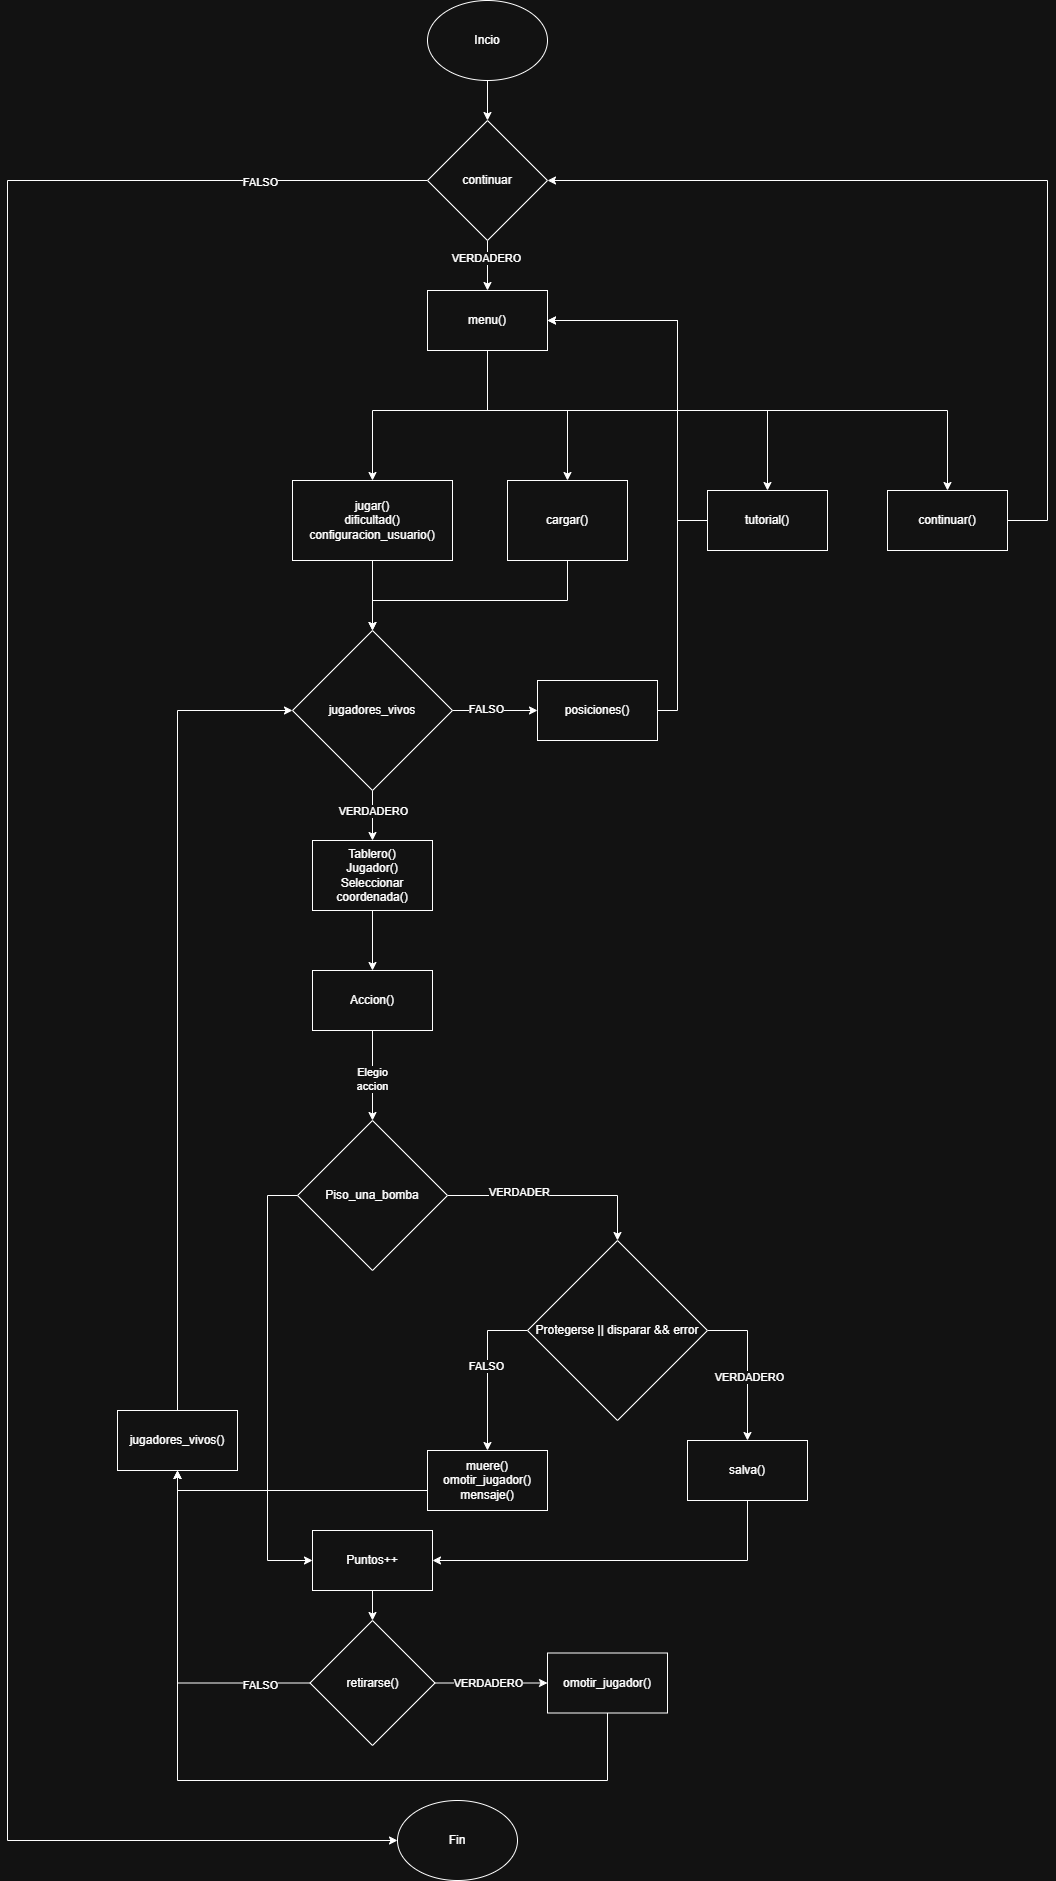

The diagram above was exported from draw.io. Its source (the exported page's mxGraphModel, read from the mxfile embedded in the PNG):
<mxGraphModel dx="1426" dy="889" grid="1" gridSize="10" guides="1" tooltips="1" connect="1" arrows="1" fold="1" page="1" pageScale="1" pageWidth="1200" pageHeight="1920" math="0" shadow="0">
  <root>
    <mxCell id="0" />
    <mxCell id="1" parent="0" />
    <mxCell id="LOlLSL0gLhxZO-yCiaz8-42" style="edgeStyle=orthogonalEdgeStyle;rounded=0;orthogonalLoop=1;jettySize=auto;html=1;" parent="1" source="LOlLSL0gLhxZO-yCiaz8-1" target="LOlLSL0gLhxZO-yCiaz8-4" edge="1">
      <mxGeometry relative="1" as="geometry">
        <Array as="points">
          <mxPoint x="600" y="430" />
          <mxPoint x="485" y="430" />
        </Array>
      </mxGeometry>
    </mxCell>
    <mxCell id="LOlLSL0gLhxZO-yCiaz8-43" style="edgeStyle=orthogonalEdgeStyle;rounded=0;orthogonalLoop=1;jettySize=auto;html=1;entryX=0.5;entryY=0;entryDx=0;entryDy=0;" parent="1" source="LOlLSL0gLhxZO-yCiaz8-1" target="LOlLSL0gLhxZO-yCiaz8-34" edge="1">
      <mxGeometry relative="1" as="geometry">
        <Array as="points">
          <mxPoint x="600" y="430" />
          <mxPoint x="680" y="430" />
        </Array>
      </mxGeometry>
    </mxCell>
    <mxCell id="LOlLSL0gLhxZO-yCiaz8-45" style="edgeStyle=orthogonalEdgeStyle;rounded=0;orthogonalLoop=1;jettySize=auto;html=1;entryX=0.5;entryY=0;entryDx=0;entryDy=0;" parent="1" source="LOlLSL0gLhxZO-yCiaz8-1" target="LOlLSL0gLhxZO-yCiaz8-35" edge="1">
      <mxGeometry relative="1" as="geometry">
        <Array as="points">
          <mxPoint x="600" y="430" />
          <mxPoint x="880" y="430" />
        </Array>
      </mxGeometry>
    </mxCell>
    <mxCell id="LOlLSL0gLhxZO-yCiaz8-46" style="edgeStyle=orthogonalEdgeStyle;rounded=0;orthogonalLoop=1;jettySize=auto;html=1;entryX=0.5;entryY=0;entryDx=0;entryDy=0;" parent="1" source="LOlLSL0gLhxZO-yCiaz8-1" target="LOlLSL0gLhxZO-yCiaz8-37" edge="1">
      <mxGeometry relative="1" as="geometry">
        <Array as="points">
          <mxPoint x="600" y="430" />
          <mxPoint x="1060" y="430" />
        </Array>
      </mxGeometry>
    </mxCell>
    <mxCell id="LOlLSL0gLhxZO-yCiaz8-1" value="menu()" style="rounded=0;whiteSpace=wrap;html=1;" parent="1" vertex="1">
      <mxGeometry x="540" y="310" width="120" height="60" as="geometry" />
    </mxCell>
    <mxCell id="LOlLSL0gLhxZO-yCiaz8-49" style="edgeStyle=orthogonalEdgeStyle;rounded=0;orthogonalLoop=1;jettySize=auto;html=1;entryX=0.5;entryY=0;entryDx=0;entryDy=0;" parent="1" source="LOlLSL0gLhxZO-yCiaz8-2" target="LOlLSL0gLhxZO-yCiaz8-47" edge="1">
      <mxGeometry relative="1" as="geometry" />
    </mxCell>
    <mxCell id="LOlLSL0gLhxZO-yCiaz8-2" value="Incio" style="ellipse;whiteSpace=wrap;html=1;" parent="1" vertex="1">
      <mxGeometry x="540" y="20" width="120" height="80" as="geometry" />
    </mxCell>
    <mxCell id="LOlLSL0gLhxZO-yCiaz8-41" style="edgeStyle=orthogonalEdgeStyle;rounded=0;orthogonalLoop=1;jettySize=auto;html=1;entryX=0.5;entryY=0;entryDx=0;entryDy=0;" parent="1" source="LOlLSL0gLhxZO-yCiaz8-4" target="LOlLSL0gLhxZO-yCiaz8-6" edge="1">
      <mxGeometry relative="1" as="geometry" />
    </mxCell>
    <mxCell id="LOlLSL0gLhxZO-yCiaz8-4" value="&lt;div&gt;jugar()&lt;/div&gt;&lt;div&gt;dificultad()&lt;/div&gt;configuracion_usuario()" style="rounded=0;whiteSpace=wrap;html=1;" parent="1" vertex="1">
      <mxGeometry x="405" y="500" width="160" height="80" as="geometry" />
    </mxCell>
    <mxCell id="LOlLSL0gLhxZO-yCiaz8-38" value="" style="edgeStyle=orthogonalEdgeStyle;rounded=0;orthogonalLoop=1;jettySize=auto;html=1;" parent="1" source="LOlLSL0gLhxZO-yCiaz8-6" target="LOlLSL0gLhxZO-yCiaz8-31" edge="1">
      <mxGeometry relative="1" as="geometry" />
    </mxCell>
    <mxCell id="LOlLSL0gLhxZO-yCiaz8-54" value="FALSO" style="edgeLabel;html=1;align=center;verticalAlign=middle;resizable=0;points=[];" parent="LOlLSL0gLhxZO-yCiaz8-38" vertex="1" connectable="0">
      <mxGeometry x="-0.2235" y="2" relative="1" as="geometry">
        <mxPoint as="offset" />
      </mxGeometry>
    </mxCell>
    <mxCell id="LOlLSL0gLhxZO-yCiaz8-39" value="" style="edgeStyle=orthogonalEdgeStyle;rounded=0;orthogonalLoop=1;jettySize=auto;html=1;" parent="1" source="LOlLSL0gLhxZO-yCiaz8-6" target="LOlLSL0gLhxZO-yCiaz8-8" edge="1">
      <mxGeometry relative="1" as="geometry" />
    </mxCell>
    <mxCell id="LOlLSL0gLhxZO-yCiaz8-74" value="VERDADERO" style="edgeLabel;html=1;align=center;verticalAlign=middle;resizable=0;points=[];" parent="LOlLSL0gLhxZO-yCiaz8-39" vertex="1" connectable="0">
      <mxGeometry x="-0.2" relative="1" as="geometry">
        <mxPoint as="offset" />
      </mxGeometry>
    </mxCell>
    <mxCell id="LOlLSL0gLhxZO-yCiaz8-6" value="jugadores_vivos" style="rhombus;whiteSpace=wrap;html=1;" parent="1" vertex="1">
      <mxGeometry x="405" y="650" width="160" height="160" as="geometry" />
    </mxCell>
    <mxCell id="LOlLSL0gLhxZO-yCiaz8-30" style="edgeStyle=orthogonalEdgeStyle;rounded=0;orthogonalLoop=1;jettySize=auto;html=1;entryX=0.5;entryY=0;entryDx=0;entryDy=0;" parent="1" source="LOlLSL0gLhxZO-yCiaz8-8" target="LOlLSL0gLhxZO-yCiaz8-9" edge="1">
      <mxGeometry relative="1" as="geometry" />
    </mxCell>
    <mxCell id="LOlLSL0gLhxZO-yCiaz8-8" value="&lt;div&gt;Tablero()&lt;/div&gt;&lt;div&gt;Jugador()&lt;/div&gt;Seleccionar coordenada()" style="rounded=0;whiteSpace=wrap;html=1;" parent="1" vertex="1">
      <mxGeometry x="425" y="860" width="120" height="70" as="geometry" />
    </mxCell>
    <mxCell id="LOlLSL0gLhxZO-yCiaz8-24" style="edgeStyle=orthogonalEdgeStyle;rounded=0;orthogonalLoop=1;jettySize=auto;html=1;entryX=0.5;entryY=0;entryDx=0;entryDy=0;" parent="1" source="LOlLSL0gLhxZO-yCiaz8-9" target="LOlLSL0gLhxZO-yCiaz8-10" edge="1">
      <mxGeometry relative="1" as="geometry" />
    </mxCell>
    <mxCell id="LOlLSL0gLhxZO-yCiaz8-25" value="Elegio&lt;div&gt;accion&lt;/div&gt;" style="edgeLabel;html=1;align=center;verticalAlign=middle;resizable=0;points=[];" parent="LOlLSL0gLhxZO-yCiaz8-24" vertex="1" connectable="0">
      <mxGeometry x="0.0667" y="-1" relative="1" as="geometry">
        <mxPoint as="offset" />
      </mxGeometry>
    </mxCell>
    <mxCell id="LOlLSL0gLhxZO-yCiaz8-9" value="Accion()" style="rounded=0;whiteSpace=wrap;html=1;" parent="1" vertex="1">
      <mxGeometry x="425" y="990" width="120" height="60" as="geometry" />
    </mxCell>
    <mxCell id="LOlLSL0gLhxZO-yCiaz8-13" style="edgeStyle=orthogonalEdgeStyle;rounded=0;orthogonalLoop=1;jettySize=auto;html=1;entryX=0.5;entryY=0;entryDx=0;entryDy=0;" parent="1" source="LOlLSL0gLhxZO-yCiaz8-10" target="LOlLSL0gLhxZO-yCiaz8-12" edge="1">
      <mxGeometry relative="1" as="geometry" />
    </mxCell>
    <mxCell id="LOlLSL0gLhxZO-yCiaz8-75" value="VERDADER" style="edgeLabel;html=1;align=center;verticalAlign=middle;resizable=0;points=[];" parent="LOlLSL0gLhxZO-yCiaz8-13" vertex="1" connectable="0">
      <mxGeometry x="-0.3395" y="4" relative="1" as="geometry">
        <mxPoint as="offset" />
      </mxGeometry>
    </mxCell>
    <mxCell id="LOlLSL0gLhxZO-yCiaz8-20" style="edgeStyle=orthogonalEdgeStyle;rounded=0;orthogonalLoop=1;jettySize=auto;html=1;entryX=0;entryY=0.5;entryDx=0;entryDy=0;" parent="1" source="LOlLSL0gLhxZO-yCiaz8-10" target="LOlLSL0gLhxZO-yCiaz8-19" edge="1">
      <mxGeometry relative="1" as="geometry">
        <Array as="points">
          <mxPoint x="380" y="1215" />
          <mxPoint x="380" y="1580" />
        </Array>
      </mxGeometry>
    </mxCell>
    <mxCell id="LOlLSL0gLhxZO-yCiaz8-10" value="Piso_una_bomba" style="rhombus;whiteSpace=wrap;html=1;" parent="1" vertex="1">
      <mxGeometry x="410" y="1140" width="150" height="150" as="geometry" />
    </mxCell>
    <mxCell id="LOlLSL0gLhxZO-yCiaz8-17" style="edgeStyle=orthogonalEdgeStyle;rounded=0;orthogonalLoop=1;jettySize=auto;html=1;entryX=0.5;entryY=0;entryDx=0;entryDy=0;" parent="1" source="LOlLSL0gLhxZO-yCiaz8-12" target="LOlLSL0gLhxZO-yCiaz8-15" edge="1">
      <mxGeometry relative="1" as="geometry">
        <Array as="points">
          <mxPoint x="600" y="1350" />
        </Array>
      </mxGeometry>
    </mxCell>
    <mxCell id="LOlLSL0gLhxZO-yCiaz8-77" value="FALSO" style="edgeLabel;html=1;align=center;verticalAlign=middle;resizable=0;points=[];" parent="LOlLSL0gLhxZO-yCiaz8-17" vertex="1" connectable="0">
      <mxGeometry x="-0.0625" y="-2" relative="1" as="geometry">
        <mxPoint as="offset" />
      </mxGeometry>
    </mxCell>
    <mxCell id="LOlLSL0gLhxZO-yCiaz8-18" style="edgeStyle=orthogonalEdgeStyle;rounded=0;orthogonalLoop=1;jettySize=auto;html=1;entryX=0.5;entryY=0;entryDx=0;entryDy=0;" parent="1" source="LOlLSL0gLhxZO-yCiaz8-12" target="LOlLSL0gLhxZO-yCiaz8-14" edge="1">
      <mxGeometry relative="1" as="geometry">
        <Array as="points">
          <mxPoint x="860" y="1350" />
        </Array>
      </mxGeometry>
    </mxCell>
    <mxCell id="LOlLSL0gLhxZO-yCiaz8-76" value="VERDADERO" style="edgeLabel;html=1;align=center;verticalAlign=middle;resizable=0;points=[];" parent="LOlLSL0gLhxZO-yCiaz8-18" vertex="1" connectable="0">
      <mxGeometry x="0.1412" y="1" relative="1" as="geometry">
        <mxPoint as="offset" />
      </mxGeometry>
    </mxCell>
    <mxCell id="LOlLSL0gLhxZO-yCiaz8-12" value="Protegerse || disparar &amp;amp;&amp;amp; error" style="rhombus;whiteSpace=wrap;html=1;" parent="1" vertex="1">
      <mxGeometry x="640" y="1260" width="180" height="180" as="geometry" />
    </mxCell>
    <mxCell id="LOlLSL0gLhxZO-yCiaz8-21" style="edgeStyle=orthogonalEdgeStyle;rounded=0;orthogonalLoop=1;jettySize=auto;html=1;entryX=1;entryY=0.5;entryDx=0;entryDy=0;" parent="1" source="LOlLSL0gLhxZO-yCiaz8-14" target="LOlLSL0gLhxZO-yCiaz8-19" edge="1">
      <mxGeometry relative="1" as="geometry">
        <Array as="points">
          <mxPoint x="860" y="1580" />
        </Array>
      </mxGeometry>
    </mxCell>
    <mxCell id="LOlLSL0gLhxZO-yCiaz8-14" value="salva()" style="rounded=0;whiteSpace=wrap;html=1;" parent="1" vertex="1">
      <mxGeometry x="800" y="1460" width="120" height="60" as="geometry" />
    </mxCell>
    <mxCell id="LOlLSL0gLhxZO-yCiaz8-69" style="edgeStyle=orthogonalEdgeStyle;rounded=0;orthogonalLoop=1;jettySize=auto;html=1;entryX=0.5;entryY=1;entryDx=0;entryDy=0;" parent="1" source="LOlLSL0gLhxZO-yCiaz8-15" target="LOlLSL0gLhxZO-yCiaz8-66" edge="1">
      <mxGeometry relative="1" as="geometry">
        <Array as="points">
          <mxPoint x="290" y="1510" />
        </Array>
      </mxGeometry>
    </mxCell>
    <mxCell id="LOlLSL0gLhxZO-yCiaz8-15" value="muere()&lt;div&gt;omotir_jugador()&lt;/div&gt;&lt;div&gt;mensaje()&lt;/div&gt;" style="rounded=0;whiteSpace=wrap;html=1;" parent="1" vertex="1">
      <mxGeometry x="540" y="1470" width="120" height="60" as="geometry" />
    </mxCell>
    <mxCell id="LOlLSL0gLhxZO-yCiaz8-62" style="edgeStyle=orthogonalEdgeStyle;rounded=0;orthogonalLoop=1;jettySize=auto;html=1;entryX=0.5;entryY=0;entryDx=0;entryDy=0;" parent="1" source="LOlLSL0gLhxZO-yCiaz8-19" target="LOlLSL0gLhxZO-yCiaz8-55" edge="1">
      <mxGeometry relative="1" as="geometry" />
    </mxCell>
    <mxCell id="LOlLSL0gLhxZO-yCiaz8-19" value="Puntos++" style="rounded=0;whiteSpace=wrap;html=1;" parent="1" vertex="1">
      <mxGeometry x="425" y="1550" width="120" height="60" as="geometry" />
    </mxCell>
    <mxCell id="LOlLSL0gLhxZO-yCiaz8-53" style="edgeStyle=orthogonalEdgeStyle;rounded=0;orthogonalLoop=1;jettySize=auto;html=1;entryX=1;entryY=0.5;entryDx=0;entryDy=0;" parent="1" source="LOlLSL0gLhxZO-yCiaz8-31" target="LOlLSL0gLhxZO-yCiaz8-1" edge="1">
      <mxGeometry relative="1" as="geometry">
        <Array as="points">
          <mxPoint x="790" y="340" />
        </Array>
      </mxGeometry>
    </mxCell>
    <mxCell id="LOlLSL0gLhxZO-yCiaz8-31" value="posiciones()" style="rounded=0;whiteSpace=wrap;html=1;" parent="1" vertex="1">
      <mxGeometry x="650" y="700" width="120" height="60" as="geometry" />
    </mxCell>
    <mxCell id="LOlLSL0gLhxZO-yCiaz8-44" style="edgeStyle=orthogonalEdgeStyle;rounded=0;orthogonalLoop=1;jettySize=auto;html=1;entryX=0.5;entryY=0;entryDx=0;entryDy=0;" parent="1" source="LOlLSL0gLhxZO-yCiaz8-34" target="LOlLSL0gLhxZO-yCiaz8-6" edge="1">
      <mxGeometry relative="1" as="geometry">
        <Array as="points">
          <mxPoint x="680" y="620" />
          <mxPoint x="485" y="620" />
        </Array>
      </mxGeometry>
    </mxCell>
    <mxCell id="LOlLSL0gLhxZO-yCiaz8-34" value="cargar()" style="rounded=0;whiteSpace=wrap;html=1;" parent="1" vertex="1">
      <mxGeometry x="620" y="500" width="120" height="80" as="geometry" />
    </mxCell>
    <mxCell id="LOlLSL0gLhxZO-yCiaz8-52" style="edgeStyle=orthogonalEdgeStyle;rounded=0;orthogonalLoop=1;jettySize=auto;html=1;entryX=1;entryY=0.5;entryDx=0;entryDy=0;" parent="1" source="LOlLSL0gLhxZO-yCiaz8-35" target="LOlLSL0gLhxZO-yCiaz8-1" edge="1">
      <mxGeometry relative="1" as="geometry">
        <Array as="points">
          <mxPoint x="790" y="540" />
          <mxPoint x="790" y="340" />
        </Array>
      </mxGeometry>
    </mxCell>
    <mxCell id="LOlLSL0gLhxZO-yCiaz8-35" value="tutorial()" style="rounded=0;whiteSpace=wrap;html=1;" parent="1" vertex="1">
      <mxGeometry x="820" y="510" width="120" height="60" as="geometry" />
    </mxCell>
    <mxCell id="LOlLSL0gLhxZO-yCiaz8-50" style="edgeStyle=orthogonalEdgeStyle;rounded=0;orthogonalLoop=1;jettySize=auto;html=1;entryX=1;entryY=0.5;entryDx=0;entryDy=0;" parent="1" source="LOlLSL0gLhxZO-yCiaz8-37" target="LOlLSL0gLhxZO-yCiaz8-47" edge="1">
      <mxGeometry relative="1" as="geometry">
        <Array as="points">
          <mxPoint x="1160" y="540" />
          <mxPoint x="1160" y="200" />
        </Array>
      </mxGeometry>
    </mxCell>
    <mxCell id="LOlLSL0gLhxZO-yCiaz8-37" value="continuar()" style="rounded=0;whiteSpace=wrap;html=1;" parent="1" vertex="1">
      <mxGeometry x="1000" y="510" width="120" height="60" as="geometry" />
    </mxCell>
    <mxCell id="LOlLSL0gLhxZO-yCiaz8-48" style="edgeStyle=orthogonalEdgeStyle;rounded=0;orthogonalLoop=1;jettySize=auto;html=1;entryX=0.5;entryY=0;entryDx=0;entryDy=0;" parent="1" source="LOlLSL0gLhxZO-yCiaz8-47" target="LOlLSL0gLhxZO-yCiaz8-1" edge="1">
      <mxGeometry relative="1" as="geometry" />
    </mxCell>
    <mxCell id="LOlLSL0gLhxZO-yCiaz8-51" value="VERDADERO" style="edgeLabel;html=1;align=center;verticalAlign=middle;resizable=0;points=[];" parent="LOlLSL0gLhxZO-yCiaz8-48" vertex="1" connectable="0">
      <mxGeometry x="-0.32" y="-2" relative="1" as="geometry">
        <mxPoint as="offset" />
      </mxGeometry>
    </mxCell>
    <mxCell id="LOlLSL0gLhxZO-yCiaz8-72" style="edgeStyle=orthogonalEdgeStyle;rounded=0;orthogonalLoop=1;jettySize=auto;html=1;" parent="1" source="LOlLSL0gLhxZO-yCiaz8-47" target="LOlLSL0gLhxZO-yCiaz8-71" edge="1">
      <mxGeometry relative="1" as="geometry">
        <Array as="points">
          <mxPoint x="120" y="200" />
          <mxPoint x="120" y="1860" />
        </Array>
      </mxGeometry>
    </mxCell>
    <mxCell id="LOlLSL0gLhxZO-yCiaz8-73" value="FALSO" style="edgeLabel;html=1;align=center;verticalAlign=middle;resizable=0;points=[];" parent="LOlLSL0gLhxZO-yCiaz8-72" vertex="1" connectable="0">
      <mxGeometry x="-0.864" y="1" relative="1" as="geometry">
        <mxPoint as="offset" />
      </mxGeometry>
    </mxCell>
    <mxCell id="LOlLSL0gLhxZO-yCiaz8-47" value="continuar" style="rhombus;whiteSpace=wrap;html=1;" parent="1" vertex="1">
      <mxGeometry x="540" y="140" width="120" height="120" as="geometry" />
    </mxCell>
    <mxCell id="LOlLSL0gLhxZO-yCiaz8-58" style="edgeStyle=orthogonalEdgeStyle;rounded=0;orthogonalLoop=1;jettySize=auto;html=1;entryX=0;entryY=0.5;entryDx=0;entryDy=0;" parent="1" source="LOlLSL0gLhxZO-yCiaz8-55" target="LOlLSL0gLhxZO-yCiaz8-57" edge="1">
      <mxGeometry relative="1" as="geometry" />
    </mxCell>
    <mxCell id="LOlLSL0gLhxZO-yCiaz8-61" value="VERDADERO" style="edgeLabel;html=1;align=center;verticalAlign=middle;resizable=0;points=[];" parent="LOlLSL0gLhxZO-yCiaz8-58" vertex="1" connectable="0">
      <mxGeometry x="-0.0526" y="1" relative="1" as="geometry">
        <mxPoint y="1" as="offset" />
      </mxGeometry>
    </mxCell>
    <mxCell id="LOlLSL0gLhxZO-yCiaz8-67" style="edgeStyle=orthogonalEdgeStyle;rounded=0;orthogonalLoop=1;jettySize=auto;html=1;entryX=0.5;entryY=1;entryDx=0;entryDy=0;" parent="1" source="LOlLSL0gLhxZO-yCiaz8-55" target="LOlLSL0gLhxZO-yCiaz8-66" edge="1">
      <mxGeometry relative="1" as="geometry" />
    </mxCell>
    <mxCell id="LOlLSL0gLhxZO-yCiaz8-78" value="FALSO" style="edgeLabel;html=1;align=center;verticalAlign=middle;resizable=0;points=[];" parent="LOlLSL0gLhxZO-yCiaz8-67" vertex="1" connectable="0">
      <mxGeometry x="-0.7072" y="2" relative="1" as="geometry">
        <mxPoint x="1" as="offset" />
      </mxGeometry>
    </mxCell>
    <mxCell id="LOlLSL0gLhxZO-yCiaz8-55" value="retirarse()" style="rhombus;whiteSpace=wrap;html=1;" parent="1" vertex="1">
      <mxGeometry x="422.5" y="1640" width="125" height="125" as="geometry" />
    </mxCell>
    <mxCell id="LOlLSL0gLhxZO-yCiaz8-68" style="edgeStyle=orthogonalEdgeStyle;rounded=0;orthogonalLoop=1;jettySize=auto;html=1;entryX=0.5;entryY=1;entryDx=0;entryDy=0;" parent="1" source="LOlLSL0gLhxZO-yCiaz8-57" target="LOlLSL0gLhxZO-yCiaz8-66" edge="1">
      <mxGeometry relative="1" as="geometry">
        <Array as="points">
          <mxPoint x="720" y="1800" />
          <mxPoint x="290" y="1800" />
        </Array>
      </mxGeometry>
    </mxCell>
    <mxCell id="LOlLSL0gLhxZO-yCiaz8-57" value="&lt;div&gt;omotir_jugador()&lt;/div&gt;" style="rounded=0;whiteSpace=wrap;html=1;" parent="1" vertex="1">
      <mxGeometry x="660" y="1672.5" width="120" height="60" as="geometry" />
    </mxCell>
    <mxCell id="LOlLSL0gLhxZO-yCiaz8-70" style="edgeStyle=orthogonalEdgeStyle;rounded=0;orthogonalLoop=1;jettySize=auto;html=1;entryX=0;entryY=0.5;entryDx=0;entryDy=0;" parent="1" source="LOlLSL0gLhxZO-yCiaz8-66" target="LOlLSL0gLhxZO-yCiaz8-6" edge="1">
      <mxGeometry relative="1" as="geometry">
        <Array as="points">
          <mxPoint x="290" y="730" />
        </Array>
      </mxGeometry>
    </mxCell>
    <mxCell id="LOlLSL0gLhxZO-yCiaz8-66" value="jugadores_vivos()" style="rounded=0;whiteSpace=wrap;html=1;" parent="1" vertex="1">
      <mxGeometry x="230" y="1430" width="120" height="60" as="geometry" />
    </mxCell>
    <mxCell id="LOlLSL0gLhxZO-yCiaz8-71" value="Fin" style="ellipse;whiteSpace=wrap;html=1;" parent="1" vertex="1">
      <mxGeometry x="510" y="1820" width="120" height="80" as="geometry" />
    </mxCell>
  </root>
</mxGraphModel>